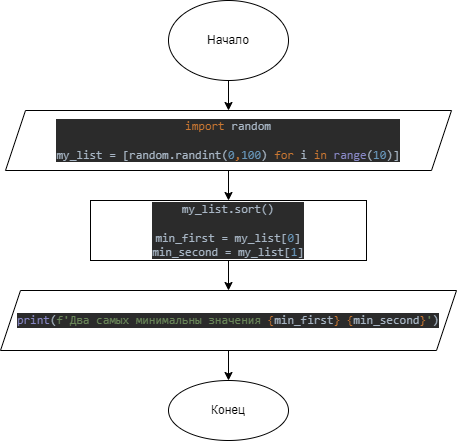

The diagram above was exported from draw.io. Its source (the exported page's mxGraphModel, read from the mxfile embedded in the PNG):
<mxGraphModel dx="1422" dy="762" grid="1" gridSize="10" guides="1" tooltips="1" connect="1" arrows="1" fold="1" page="1" pageScale="1" pageWidth="827" pageHeight="1169" math="0" shadow="0">
  <root>
    <mxCell id="0" />
    <mxCell id="1" parent="0" />
    <mxCell id="nn8BULF3ZCsjkc1vdltO-92" value="" style="edgeStyle=orthogonalEdgeStyle;rounded=0;orthogonalLoop=1;jettySize=auto;html=1;" edge="1" parent="1" source="nn8BULF3ZCsjkc1vdltO-51" target="nn8BULF3ZCsjkc1vdltO-91">
      <mxGeometry relative="1" as="geometry" />
    </mxCell>
    <mxCell id="nn8BULF3ZCsjkc1vdltO-51" value="Начало&lt;br&gt;" style="ellipse;whiteSpace=wrap;html=1;" vertex="1" parent="1">
      <mxGeometry x="354" y="40" width="120" height="80" as="geometry" />
    </mxCell>
    <mxCell id="nn8BULF3ZCsjkc1vdltO-94" value="" style="edgeStyle=orthogonalEdgeStyle;rounded=0;orthogonalLoop=1;jettySize=auto;html=1;" edge="1" parent="1" source="nn8BULF3ZCsjkc1vdltO-91" target="nn8BULF3ZCsjkc1vdltO-93">
      <mxGeometry relative="1" as="geometry" />
    </mxCell>
    <mxCell id="nn8BULF3ZCsjkc1vdltO-91" value="&lt;pre style=&quot;background-color: #2b2b2b ; color: #a9b7c6 ; font-family: &amp;#34;jetbrains mono&amp;#34; , monospace ; font-size: 9 8pt&quot;&gt;&lt;span style=&quot;color: #cc7832&quot;&gt;import &lt;/span&gt;random&lt;br&gt;&lt;br&gt;my_list = [random.randint(&lt;span style=&quot;color: #6897bb&quot;&gt;0&lt;/span&gt;&lt;span style=&quot;color: #cc7832&quot;&gt;,&lt;/span&gt;&lt;span style=&quot;color: #6897bb&quot;&gt;100&lt;/span&gt;) &lt;span style=&quot;color: #cc7832&quot;&gt;for &lt;/span&gt;i &lt;span style=&quot;color: #cc7832&quot;&gt;in &lt;/span&gt;&lt;span style=&quot;color: #8888c6&quot;&gt;range&lt;/span&gt;(&lt;span style=&quot;color: #6897bb&quot;&gt;10&lt;/span&gt;)]&lt;/pre&gt;" style="shape=parallelogram;perimeter=parallelogramPerimeter;whiteSpace=wrap;html=1;fixedSize=1;" vertex="1" parent="1">
      <mxGeometry x="191" y="150" width="446" height="60" as="geometry" />
    </mxCell>
    <mxCell id="nn8BULF3ZCsjkc1vdltO-96" value="" style="edgeStyle=orthogonalEdgeStyle;rounded=0;orthogonalLoop=1;jettySize=auto;html=1;" edge="1" parent="1" source="nn8BULF3ZCsjkc1vdltO-93" target="nn8BULF3ZCsjkc1vdltO-95">
      <mxGeometry relative="1" as="geometry" />
    </mxCell>
    <mxCell id="nn8BULF3ZCsjkc1vdltO-93" value="&lt;pre style=&quot;background-color: #2b2b2b ; color: #a9b7c6 ; font-family: &amp;#34;jetbrains mono&amp;#34; , monospace ; font-size: 9 8pt&quot;&gt;my_list.sort()&lt;br&gt;&lt;br&gt;min_first = my_list[&lt;span style=&quot;color: #6897bb&quot;&gt;0&lt;/span&gt;]&lt;br&gt;min_second = my_list[&lt;span style=&quot;color: #6897bb&quot;&gt;1&lt;/span&gt;]&lt;/pre&gt;" style="whiteSpace=wrap;html=1;" vertex="1" parent="1">
      <mxGeometry x="276" y="240" width="276" height="60" as="geometry" />
    </mxCell>
    <mxCell id="nn8BULF3ZCsjkc1vdltO-98" value="" style="edgeStyle=orthogonalEdgeStyle;rounded=0;orthogonalLoop=1;jettySize=auto;html=1;" edge="1" parent="1" source="nn8BULF3ZCsjkc1vdltO-95" target="nn8BULF3ZCsjkc1vdltO-97">
      <mxGeometry relative="1" as="geometry" />
    </mxCell>
    <mxCell id="nn8BULF3ZCsjkc1vdltO-95" value="&lt;pre style=&quot;background-color: #2b2b2b ; color: #a9b7c6 ; font-family: &amp;#34;jetbrains mono&amp;#34; , monospace ; font-size: 9 8pt&quot;&gt;&lt;span style=&quot;color: #8888c6&quot;&gt;print&lt;/span&gt;(&lt;span style=&quot;color: #6a8759&quot;&gt;f'Два самых минимальны значения &lt;/span&gt;&lt;span style=&quot;color: #cc7832&quot;&gt;{&lt;/span&gt;min_first&lt;span style=&quot;color: #cc7832&quot;&gt;} {&lt;/span&gt;min_second&lt;span style=&quot;color: #cc7832&quot;&gt;}&lt;/span&gt;&lt;span style=&quot;color: #6a8759&quot;&gt;'&lt;/span&gt;)&lt;/pre&gt;" style="shape=parallelogram;perimeter=parallelogramPerimeter;whiteSpace=wrap;html=1;fixedSize=1;" vertex="1" parent="1">
      <mxGeometry x="186" y="330" width="456" height="60" as="geometry" />
    </mxCell>
    <mxCell id="nn8BULF3ZCsjkc1vdltO-97" value="Конец" style="ellipse;whiteSpace=wrap;html=1;" vertex="1" parent="1">
      <mxGeometry x="354" y="420" width="120" height="60" as="geometry" />
    </mxCell>
  </root>
</mxGraphModel>